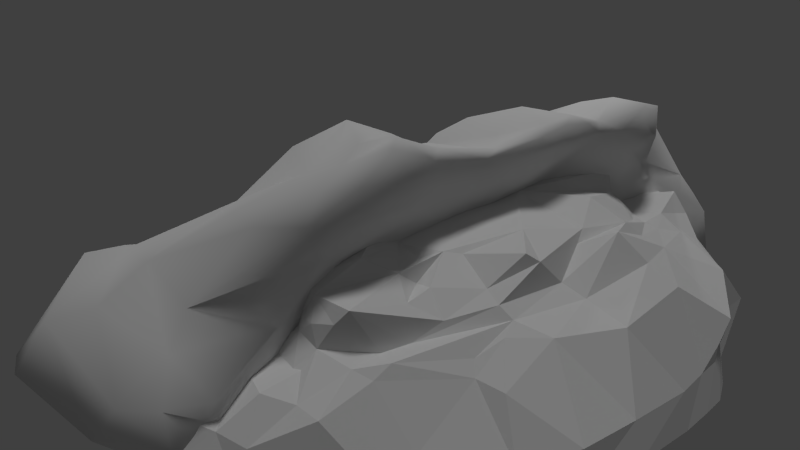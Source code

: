 # Source: quarry_smooth.blend  (saved by Blender 2.76.0; exported with 4.5.12 LTS)
import bpy
from mathutils import Matrix  # noqa: F401  (used for matrix-valued properties, if any)

bpy.ops.wm.read_factory_settings(use_empty=True)
scene = bpy.context.scene
scene.name = 'Scene'

# ---- collections
col_collection_1 = bpy.data.collections.new('Collection 1'); scene.collection.children.link(col_collection_1)

# ---- materials (node trees are filled in below, after node groups)
mat_material_001 = bpy.data.materials.new('Material.001')
mat_material_001.alpha_threshold = 0.0
mat_material_001.use_transparent_shadow = False
mat_material_001.roughness = 0.5

# ---- material node trees

# ---- world
world_world = bpy.data.worlds.new('World'); scene.world = world_world
world_world.color = (0.05088, 0.05088, 0.05088)
world_world.use_sun_shadow = False
world_world.sun_shadow_jitter_overblur = 0.0
world_world.cycles.sampling_method = 'MANUAL'
world_world.cycles.sample_map_resolution = 256

# ---- cameras
cam_camera = bpy.data.cameras.new('Camera')
cam_camera.clip_end = 100.0
cam_camera.lens = 35.0
cam_camera.sensor_width = 32.0
cam_camera.sensor_height = 18.0
cam_camera.ortho_scale = 7.314
cam_camera.dof.focus_distance = 0.0
cam_camera.dof.aperture_fstop = 128.0

# ---- lights
light_hemi = bpy.data.lights.new('Hemi', 'SUN')
light_hemi.transmission_factor = 0.0
light_hemi.angle = 0.1993
light_hemi.energy = 0.8
light_hemi.shadow_buffer_clip_start = 0.5
light_hemi.shadow_soft_size = 0.1
light_hemi.shadow_cascade_max_distance = 1000.0
light_hemi.cycles.use_multiple_importance_sampling = False
light_lamp = bpy.data.lights.new('Lamp', 'POINT')
light_lamp.transmission_factor = 0.0
light_lamp.cutoff_distance = 30.0
light_lamp.energy = 100.0
light_lamp.shadow_buffer_clip_start = 1.001
light_lamp.shadow_soft_size = 0.1
light_lamp.shadow_maximum_resolution = 0.006
light_lamp.use_absolute_resolution = True
light_lamp.cycles.use_multiple_importance_sampling = False

# ---- meshes
me_cube_001 = bpy.data.meshes.new('Cube.001')
me_cube_001.from_pydata([(2.531, -1.784, 1.779), (3.018, -2.526, 1.139), (-0.2272, -2.583, 1.906), (4.425, -1.057, -0.005729), (1.822, -4.558, -0.1162), (-4.893, -0.9571, -0.1479), (0.5687, -1.615, 1.932), (1.278, -2.477, 1.919), (0.6969, -2.845, 1.727), (-1.245, -3.195, 1.378), (3.841, -2.177, 1.172), (-3.008, -2.376, 1.589), (-3.853, -2.397, 0.5746), (1.64, -0.959, 1.876), (-1.301, -2.153, 1.746), (-1.783, -1.344, 1.936), (-1.828, -3.391, 0.919), (-1.777, -2.163, 1.431), (2.421, -2.149, 1.421), (-2.372, -1.75, 1.841), (-0.58, -0.941, 2.029), (2.922, -1.464, 1.612), (2.689, -2.214, 1.137), (-0.3621, -4.845, 0.1144), (-0.5182, -3.192, 1.759), (2.559, -2.826, 1.124), (3.897, -2.016, 1.045), (-2.212, -2.518, 1.457), (-3.056, -1.446, 1.639), (2.339, -2.02, 1.526), (-3.461, -3.501, -0.1432), (-2.017, -2.097, 1.64), (-1.895, -2.876, 1.246), (-3.142, -2.222, 1.359), (2.84, -1.794, 1.125), (-1.195, -2.914, 1.476), (-1.103, -2.328, 1.717), (1.869, -4.535, 0.1276), (2.108, -3.274, 1.128), (-1.174, -3.399, 1.223), (4.449, -2.195, 0.2435), (4.092, -1.853, 0.6434), (-3.96, -1.277, 0.6141), (-4.787, -0.9947, 0.07809), (-1.328, -4.829, 0.1607), (-1.59, -1.523, 1.709), (2.078, -2.678, 1.359), (-1.795, -2.472, 1.514), (2.724, -1.656, 1.228), (3.33, -1.617, 1.077), (-3.973, -3.001, -0.2912), (-3.093, -1.72, 1.555), (-3.275, -1.898, 1.275), (-4.495, -2.22, 0.1135), (3.711, -1.348, 1.319), (0.9208, -4.693, -0.1312), (-1.536, -1.957, 1.645), (0.4926, -2.949, 1.589), (-5.059, -1.54, -0.1321), (3.878, -2.434, 0.8485), (-3.546, -1.424, 0.7236), (-3.303, -2.042, 0.9761), (3.526, -3.004, 0.5791), (4.525, -2.476, -0.0992), (3.882, -3.047, 0.2162), (-2.756, -2.889, 0.9804), (0.1487, -4.183, 0.966), (2.264, -4.436, 0.3808), (1.875, -3.022, 1.304), (-1.953, -3.547, 0.7555), (-1.403, -3.487, 1.097), (4.02, -2.598, 0.414), (-4.885, -1.42, 0.256), (3.941, -1.832, 0.8812), (4.602, -1.836, 0.2829), (-2.328, -2.722, 1.0), (-0.9725, -3.918, 1.131), (2.929, -3.835, -0.1314), (1.296, -3.585, 1.277), (0.9901, -3.246, 1.74), (3.69, -3.778, -0.1277), (-0.6826, -3.085, 1.896), (-2.683, -2.568, 0.9256), (-2.985, -2.335, 0.9494), (-4.324, -2.619, -0.2805), (-3.111, -1.306, 0.9913), (-3.17, -1.484, 1.171), (-3.275, -1.041, 1.092), (-3.262, -1.687, 1.253), (-4.685, -1.995, -0.1091), (-4.67, -1.756, 0.1716), (4.589, -1.4, 0.2938), (1.399, -4.626, -0.1022), (-2.948, -3.601, 0.09999), (4.292, -2.81, -0.0005627), (-3.024, -2.866, 0.8217), (1.468, -4.01, 1.017), (1.505, -2.982, 1.622), (-4.12, -1.961, 0.6228), (-4.52, -2.442, -0.2012), (-3.788, -2.773, 0.5323), (-3.546, -2.032, 0.758), (3.854, -1.419, 1.027), (3.122, -3.704, 0.5597), (3.031, -2.923, 0.9614), (-2.039, -4.415, -0.04969), (2.311, -4.313, -0.1431), (-1.801, -3.933, 0.6776), (-0.09695, -3.224, 1.307), (0.05471, -3.542, 1.142), (4.016, -2.092, 0.599), (4.665, -1.748, -0.1269), (-3.361, -1.359, 0.8822), (2.423, -2.658, 1.211), (4.269, -1.468, 0.8937), (-3.593, -1.915, 0.7326), (-3.155, -2.591, 0.8995), (-3.329, -1.67, 1.07), (-3.138, -0.3004, -0.5631), (-4.045, -0.4867, -0.5177), (0.8956, -0.671, -0.585), (-0.2856, -0.6794, -0.4748), (1.444, -4.785, -0.7155), (1.879, -4.711, -0.7429), (-4.523, -0.607, -0.639), (-4.889, -0.951, -0.6723), (2.603, -0.6705, -0.4502), (-2.557, -0.5271, -0.4456), (4.01, -0.8732, -0.4995), (-1.355, -4.921, -0.4415), (-0.3611, -5.008, -0.4715), (-3.948, -2.934, -0.9023), (-3.522, -3.59, -0.8206), (-4.23, -2.527, -0.8379), (0.9456, -4.819, -0.7512), (4.482, -2.795, -0.5603), (4.53, -2.47, -0.6238), (-4.696, -2.014, -0.6794), (-4.455, -2.403, -0.7752), (-2.016, -4.447, -0.6672), (3.029, -3.98, -0.8728), (2.378, -4.441, -0.8202), (3.666, -3.608, -0.9032), (-5.079, -1.538, -0.6594), (4.669, -1.742, -0.6513), (4.43, -1.051, -0.5302)], [], [(97, 113, 46), (27, 11, 32), (51, 11, 31), (61, 12, 116), (96, 67, 38), (17, 27, 47), (106, 37, 4), (46, 18, 7), (29, 0, 6), (29, 6, 7), (1, 104, 62), (108, 79, 57), (32, 11, 75), (34, 10, 49), (68, 38, 25), (42, 43, 72), (67, 103, 38), (110, 71, 40), (15, 28, 19), (14, 31, 17), (108, 109, 79), (14, 47, 36), (90, 58, 89), (0, 29, 48), (14, 36, 2), (63, 111, 74), (49, 26, 102), (34, 49, 48), (83, 82, 11), (31, 11, 27), (90, 98, 42), (41, 74, 91), (34, 18, 22), (18, 46, 22), (48, 49, 21), (96, 66, 55), (35, 47, 32), (59, 110, 41), (100, 84, 50), (40, 71, 94), (96, 92, 37), (66, 23, 55), (95, 65, 116), (12, 101, 98), (101, 115, 98), (64, 62, 80), (86, 87, 85), (42, 98, 115), (46, 113, 22), (25, 113, 68), (104, 103, 62), (80, 103, 77), (1, 25, 104), (1, 113, 25), (79, 78, 38), (70, 107, 76), (88, 51, 86), (45, 14, 6), (59, 1, 62), (76, 44, 23), (109, 76, 66), (39, 75, 65), (53, 90, 89), (39, 16, 70), (117, 85, 112), (10, 1, 59), (9, 32, 75), (24, 108, 57), (51, 52, 33), (67, 106, 77), (117, 88, 86), (84, 53, 99), (68, 113, 97), (47, 27, 32), (57, 8, 24), (14, 56, 31), (71, 59, 62), (69, 16, 65), (80, 62, 103), (14, 17, 47), (34, 29, 18), (48, 29, 34), (17, 31, 27), (36, 47, 35), (14, 45, 56), (18, 29, 7), (78, 109, 66), (96, 78, 66), (4, 37, 92), (6, 0, 13), (100, 116, 12), (54, 49, 102), (104, 38, 103), (38, 68, 79), (97, 57, 79), (44, 76, 107), (24, 35, 9), (114, 73, 41), (26, 10, 59), (117, 112, 60), (75, 82, 65), (104, 25, 38), (67, 37, 106), (39, 9, 75), (53, 100, 12), (116, 65, 82), (95, 69, 65), (30, 93, 95), (9, 35, 32), (10, 26, 49), (26, 59, 41), (12, 61, 101), (8, 7, 6), (58, 72, 43), (39, 109, 108), (16, 39, 65), (5, 58, 43), (69, 95, 93), (78, 79, 109), (33, 61, 83), (90, 72, 58), (21, 0, 48), (74, 40, 63), (81, 2, 36), (36, 35, 81), (71, 62, 64), (30, 95, 100), (19, 28, 51), (24, 9, 108), (2, 81, 24), (81, 35, 24), (15, 19, 45), (83, 61, 116), (45, 19, 31), (33, 83, 11), (26, 41, 73), (72, 90, 42), (114, 41, 91), (34, 22, 1), (1, 10, 34), (54, 21, 49), (92, 96, 55), (59, 71, 110), (53, 84, 100), (63, 40, 94), (67, 96, 37), (52, 61, 33), (97, 46, 7), (8, 57, 97), (38, 78, 96), (1, 22, 113), (70, 16, 69), (69, 107, 70), (28, 86, 51), (52, 51, 88), (2, 6, 14), (66, 76, 23), (11, 82, 75), (105, 93, 30), (94, 64, 80), (64, 94, 71), (103, 67, 77), (114, 102, 73), (97, 79, 68), (52, 117, 61), (74, 41, 110), (107, 69, 105), (44, 107, 105), (91, 74, 111), (116, 100, 95), (60, 42, 115), (99, 53, 89), (76, 39, 70), (11, 51, 33), (85, 117, 86), (12, 98, 53), (90, 53, 98), (6, 2, 8), (8, 97, 7), (2, 24, 8), (108, 9, 39), (39, 76, 109), (105, 69, 93), (50, 30, 100), (31, 19, 51), (20, 15, 45), (82, 83, 116), (56, 45, 31), (102, 26, 73), (45, 6, 20), (101, 61, 115), (52, 88, 117), (117, 60, 115), (115, 61, 117), (40, 74, 110), (111, 63, 136, 144), (4, 92, 122, 123), (94, 80, 142, 135), (55, 23, 130, 134), (58, 5, 125, 143), (99, 89, 137, 138), (3, 111, 144, 145), (44, 105, 139, 129), (50, 84, 133, 131), (63, 94, 135, 136), (89, 58, 143, 137), (80, 77, 140, 142), (30, 50, 131, 132), (84, 99, 138, 133), (23, 44, 129, 130), (77, 106, 141, 140), (105, 30, 132, 139), (92, 55, 134, 122), (130, 139, 121), (140, 141, 120), (136, 135, 142), (141, 123, 122), (136, 128, 144), (145, 144, 128), (126, 128, 142), (121, 120, 134), (119, 118, 133), (120, 126, 140), (118, 127, 133), (125, 124, 137), (137, 143, 125), (133, 138, 137), (139, 132, 127), (131, 133, 127), (137, 124, 119), (127, 121, 139), (136, 142, 128), (141, 122, 120), (134, 130, 121), (129, 139, 130), (133, 137, 119), (126, 142, 140), (122, 134, 120), (132, 131, 127), (106, 4, 123, 141)])
_uv = me_cube_001.uv_layers.new(name='UVMap')
_uv.uv.foreach_set('vector', [0.6243, 0.2927, 0.7075, 0.3093, 0.6772, 0.3109, 0.3386, 0.2951, 0.2893, 0.3058, 0.364, 0.2607, 0.2655, 0.3434, 0.2893, 0.3058, 0.3504, 0.333, 0.2366, 0.292, 0.195, 0.2397, 0.2583, 0.2475, 0.6339, 0.2004, 0.7023, 0.1613, 0.6814, 0.2605, 0.3679, 0.3196, 0.3386, 0.2951, 0.3716, 0.2994, 0.726, 0.1296, 0.6816, 0.133, 0.6847, 0.1134, 0.6772, 0.3109, 0.7052, 0.3568, 0.6033, 0.3339, 0.697, 0.3699, 0.7057, 0.4034, 0.5436, 0.3958, 0.697, 0.3699, 0.5436, 0.3958, 0.6033, 0.3339, 0.7559, 0.3147, 0.7563, 0.282, 0.8006, 0.2642, 0.5096, 0.2505, 0.5887, 0.2709, 0.5506, 0.2847, 0.364, 0.2607, 0.2893, 0.3058, 0.3221, 0.2547, 0.7505, 0.3713, 0.8099, 0.3365, 0.7876, 0.3811, 0.6615, 0.283, 0.6814, 0.2605, 0.7185, 0.2941, 0.1459, 0.3179, 0.06349, 0.2974, 0.08823, 0.2712, 0.7023, 0.1613, 0.7643, 0.2153, 0.6814, 0.2605, 0.8498, 0.3274, 0.8457, 0.2869, 0.8874, 0.3078, 0.3587, 0.3974, 0.2635, 0.3667, 0.3213, 0.3584, 0.4051, 0.3349, 0.3504, 0.333, 0.3679, 0.3196, 0.5096, 0.2505, 0.5244, 0.2245, 0.5887, 0.2709, 0.4051, 0.3349, 0.3716, 0.2994, 0.4222, 0.3235, 0.109, 0.2511, 0.06967, 0.2485, 0.1051, 0.2222, 0.7057, 0.4034, 0.697, 0.3699, 0.7432, 0.3831, 0.4051, 0.3349, 0.4222, 0.3235, 0.4921, 0.319, 0.9016, 0.2762, 0.9343, 0.3252, 0.9022, 0.3329, 0.7876, 0.3811, 0.8207, 0.3448, 0.83, 0.3889, 0.7505, 0.3713, 0.7876, 0.3811, 0.7432, 0.3831, 0.2672, 0.2709, 0.2934, 0.2586, 0.2893, 0.3058, 0.3504, 0.333, 0.2893, 0.3058, 0.3386, 0.2951, 0.109, 0.2511, 0.1637, 0.2647, 0.1459, 0.3179, 0.8567, 0.3457, 0.9022, 0.3329, 0.9132, 0.3644, 0.7505, 0.3713, 0.7052, 0.3568, 0.7339, 0.3429, 0.7052, 0.3568, 0.6772, 0.3109, 0.7339, 0.3429, 0.7432, 0.3831, 0.7876, 0.3811, 0.7472, 0.4171, 0.6339, 0.2004, 0.5372, 0.1759, 0.6134, 0.09013, 0.4222, 0.2723, 0.3716, 0.2994, 0.364, 0.2607, 0.8211, 0.313, 0.8498, 0.3274, 0.8567, 0.3457, 0.2099, 0.2139, 0.1427, 0.1764, 0.1783, 0.1532, 0.8874, 0.3078, 0.8457, 0.2869, 0.8752, 0.2571, 0.6339, 0.2004, 0.6507, 0.1033, 0.6816, 0.133, 0.5372, 0.1759, 0.5061, 0.08868, 0.6134, 0.09013, 0.2726, 0.2265, 0.2954, 0.2341, 0.2583, 0.2475, 0.195, 0.2397, 0.2096, 0.2803, 0.1637, 0.2647, 0.2096, 0.2803, 0.2012, 0.2873, 0.1637, 0.2647, 0.8362, 0.249, 0.8006, 0.2642, 0.8241, 0.1906, 0.2283, 0.3474, 0.2193, 0.3849, 0.2102, 0.3592, 0.1459, 0.3179, 0.1637, 0.2647, 0.2012, 0.2873, 0.6772, 0.3109, 0.7075, 0.3093, 0.7339, 0.3429, 0.7185, 0.2941, 0.7075, 0.3093, 0.6615, 0.283, 0.7563, 0.282, 0.7643, 0.2153, 0.8006, 0.2642, 0.8241, 0.1906, 0.7643, 0.2153, 0.7772, 0.1615, 0.7559, 0.3147, 0.7185, 0.2941, 0.7563, 0.282, 0.7559, 0.3147, 0.7075, 0.3093, 0.7185, 0.2941, 0.5887, 0.2709, 0.6163, 0.2357, 0.6814, 0.2605, 0.4114, 0.2146, 0.3857, 0.1628, 0.4525, 0.1907, 0.2398, 0.3317, 0.2655, 0.3434, 0.2283, 0.3474, 0.3782, 0.3788, 0.4051, 0.3349, 0.5436, 0.3958, 0.8211, 0.313, 0.7559, 0.3147, 0.8006, 0.2642, 0.4525, 0.1907, 0.4313, 0.0909, 0.5061, 0.08868, 0.5244, 0.2245, 0.4525, 0.1907, 0.5372, 0.1759, 0.4293, 0.2294, 0.3221, 0.2547, 0.2954, 0.2341, 0.1344, 0.2215, 0.109, 0.2511, 0.1051, 0.2222, 0.4293, 0.2294, 0.3735, 0.2084, 0.4114, 0.2146, 0.2242, 0.3248, 0.2102, 0.3592, 0.1968, 0.3408, 0.8099, 0.3365, 0.7559, 0.3147, 0.8211, 0.313, 0.4231, 0.2494, 0.364, 0.2607, 0.3221, 0.2547, 0.4754, 0.2761, 0.5096, 0.2505, 0.5506, 0.2847, 0.2655, 0.3434, 0.2494, 0.3178, 0.2714, 0.3032, 0.7023, 0.1613, 0.726, 0.1296, 0.7772, 0.1615, 0.2242, 0.3248, 0.2398, 0.3317, 0.2283, 0.3474, 0.1427, 0.1764, 0.1344, 0.2215, 0.1281, 0.1926, 0.6615, 0.283, 0.7075, 0.3093, 0.6243, 0.2927, 0.3716, 0.2994, 0.3386, 0.2951, 0.364, 0.2607, 0.5506, 0.2847, 0.5636, 0.2986, 0.4754, 0.2761, 0.4051, 0.3349, 0.3843, 0.3474, 0.3504, 0.333, 0.8457, 0.2869, 0.8211, 0.313, 0.8006, 0.2642, 0.3647, 0.1891, 0.3735, 0.2084, 0.2954, 0.2341, 0.8241, 0.1906, 0.8006, 0.2642, 0.7643, 0.2153, 0.4051, 0.3349, 0.3679, 0.3196, 0.3716, 0.2994, 0.7505, 0.3713, 0.697, 0.3699, 0.7052, 0.3568, 0.7432, 0.3831, 0.697, 0.3699, 0.7505, 0.3713, 0.3679, 0.3196, 0.3504, 0.333, 0.3386, 0.2951, 0.4222, 0.3235, 0.3716, 0.2994, 0.4222, 0.2723, 0.4051, 0.3349, 0.3782, 0.3788, 0.3843, 0.3474, 0.7052, 0.3568, 0.697, 0.3699, 0.6033, 0.3339, 0.6163, 0.2357, 0.5244, 0.2245, 0.5372, 0.1759, 0.6339, 0.2004, 0.6163, 0.2357, 0.5372, 0.1759, 0.6847, 0.1134, 0.6816, 0.133, 0.6507, 0.1033, 0.5436, 0.3958, 0.7057, 0.4034, 0.6238, 0.4609, 0.2099, 0.2139, 0.2583, 0.2475, 0.195, 0.2397, 0.8151, 0.4107, 0.7876, 0.3811, 0.83, 0.3889, 0.7563, 0.282, 0.6814, 0.2605, 0.7643, 0.2153, 0.6814, 0.2605, 0.6615, 0.283, 0.5887, 0.2709, 0.6243, 0.2927, 0.5506, 0.2847, 0.5887, 0.2709, 0.4313, 0.0909, 0.4525, 0.1907, 0.3857, 0.1628, 0.4754, 0.2761, 0.4222, 0.2723, 0.4231, 0.2494, 0.8626, 0.383, 0.8364, 0.3546, 0.8567, 0.3457, 0.8207, 0.3448, 0.8099, 0.3365, 0.8211, 0.313, 0.2242, 0.3248, 0.1968, 0.3408, 0.183, 0.3251, 0.3221, 0.2547, 0.2934, 0.2586, 0.2954, 0.2341, 0.7563, 0.282, 0.7185, 0.2941, 0.6814, 0.2605, 0.7023, 0.1613, 0.6816, 0.133, 0.726, 0.1296, 0.4293, 0.2294, 0.4231, 0.2494, 0.3221, 0.2547, 0.1344, 0.2215, 0.2099, 0.2139, 0.195, 0.2397, 0.2583, 0.2475, 0.2954, 0.2341, 0.2934, 0.2586, 0.2726, 0.2265, 0.3647, 0.1891, 0.2954, 0.2341, 0.2353, 0.1363, 0.2805, 0.1458, 0.2726, 0.2265, 0.4231, 0.2494, 0.4222, 0.2723, 0.364, 0.2607, 0.8099, 0.3365, 0.8207, 0.3448, 0.7876, 0.3811, 0.8207, 0.3448, 0.8211, 0.313, 0.8567, 0.3457, 0.195, 0.2397, 0.2366, 0.292, 0.2096, 0.2803, 0.5636, 0.2986, 0.6033, 0.3339, 0.5436, 0.3958, 0.06967, 0.2485, 0.08823, 0.2712, 0.06349, 0.2974, 0.4293, 0.2294, 0.5244, 0.2245, 0.5096, 0.2505, 0.3735, 0.2084, 0.4293, 0.2294, 0.2954, 0.2341, 0.04475, 0.2873, 0.06967, 0.2485, 0.06349, 0.2974, 0.3647, 0.1891, 0.2726, 0.2265, 0.2805, 0.1458, 0.6163, 0.2357, 0.5887, 0.2709, 0.5244, 0.2245, 0.2714, 0.3032, 0.2366, 0.292, 0.2672, 0.2709, 0.109, 0.2511, 0.08823, 0.2712, 0.06967, 0.2485, 0.7472, 0.4171, 0.7057, 0.4034, 0.7432, 0.3831, 0.9022, 0.3329, 0.8874, 0.3078, 0.9016, 0.2762, 0.4648, 0.2867, 0.4921, 0.319, 0.4222, 0.3235, 0.4222, 0.3235, 0.4222, 0.2723, 0.4648, 0.2867, 0.8457, 0.2869, 0.8006, 0.2642, 0.8362, 0.249, 0.2353, 0.1363, 0.2726, 0.2265, 0.2099, 0.2139, 0.3213, 0.3584, 0.2635, 0.3667, 0.2655, 0.3434, 0.4754, 0.2761, 0.4231, 0.2494, 0.5096, 0.2505, 0.4921, 0.319, 0.4648, 0.2867, 0.4754, 0.2761, 0.4648, 0.2867, 0.4222, 0.2723, 0.4754, 0.2761, 0.3587, 0.3974, 0.3213, 0.3584, 0.3782, 0.3788, 0.2672, 0.2709, 0.2366, 0.292, 0.2583, 0.2475, 0.3782, 0.3788, 0.3213, 0.3584, 0.3504, 0.333, 0.2714, 0.3032, 0.2672, 0.2709, 0.2893, 0.3058, 0.8207, 0.3448, 0.8567, 0.3457, 0.8364, 0.3546, 0.08823, 0.2712, 0.109, 0.2511, 0.1459, 0.3179, 0.8626, 0.383, 0.8567, 0.3457, 0.9132, 0.3644, 0.7505, 0.3713, 0.7339, 0.3429, 0.7559, 0.3147, 0.7559, 0.3147, 0.8099, 0.3365, 0.7505, 0.3713, 0.8151, 0.4107, 0.7472, 0.4171, 0.7876, 0.3811, 0.6507, 0.1033, 0.6339, 0.2004, 0.6134, 0.09013, 0.8211, 0.313, 0.8457, 0.2869, 0.8498, 0.3274, 0.1344, 0.2215, 0.1427, 0.1764, 0.2099, 0.2139, 0.9016, 0.2762, 0.8874, 0.3078, 0.8752, 0.2571, 0.7023, 0.1613, 0.6339, 0.2004, 0.6816, 0.133, 0.2494, 0.3178, 0.2366, 0.292, 0.2714, 0.3032, 0.6243, 0.2927, 0.6772, 0.3109, 0.6033, 0.3339, 0.5636, 0.2986, 0.5506, 0.2847, 0.6243, 0.2927, 0.6814, 0.2605, 0.6163, 0.2357, 0.6339, 0.2004, 0.7559, 0.3147, 0.7339, 0.3429, 0.7075, 0.3093, 0.4114, 0.2146, 0.3735, 0.2084, 0.3647, 0.1891, 0.3647, 0.1891, 0.3857, 0.1628, 0.4114, 0.2146, 0.2635, 0.3667, 0.2283, 0.3474, 0.2655, 0.3434, 0.2494, 0.3178, 0.2655, 0.3434, 0.2398, 0.3317, 0.4921, 0.319, 0.5436, 0.3958, 0.4051, 0.3349, 0.5372, 0.1759, 0.4525, 0.1907, 0.5061, 0.08868, 0.2893, 0.3058, 0.2934, 0.2586, 0.3221, 0.2547, 0.3649, 0.09374, 0.2805, 0.1458, 0.2353, 0.1363, 0.8752, 0.2571, 0.8362, 0.249, 0.8241, 0.1906, 0.8362, 0.249, 0.8752, 0.2571, 0.8457, 0.2869, 0.7643, 0.2153, 0.7023, 0.1613, 0.7772, 0.1615, 0.8626, 0.383, 0.83, 0.3889, 0.8364, 0.3546, 0.6243, 0.2927, 0.5887, 0.2709, 0.6615, 0.283, 0.2494, 0.3178, 0.2242, 0.3248, 0.2366, 0.292, 0.9022, 0.3329, 0.8567, 0.3457, 0.8498, 0.3274, 0.3857, 0.1628, 0.3647, 0.1891, 0.3649, 0.09374, 0.4313, 0.0909, 0.3857, 0.1628, 0.3649, 0.09374, 0.9132, 0.3644, 0.9022, 0.3329, 0.9343, 0.3252, 0.2583, 0.2475, 0.2099, 0.2139, 0.2726, 0.2265, 0.183, 0.3251, 0.1459, 0.3179, 0.2012, 0.2873, 0.1281, 0.1926, 0.1344, 0.2215, 0.1051, 0.2222, 0.4525, 0.1907, 0.4293, 0.2294, 0.4114, 0.2146, 0.2893, 0.3058, 0.2655, 0.3434, 0.2714, 0.3032, 0.2102, 0.3592, 0.2242, 0.3248, 0.2283, 0.3474, 0.195, 0.2397, 0.1637, 0.2647, 0.1344, 0.2215, 0.109, 0.2511, 0.1344, 0.2215, 0.1637, 0.2647, 0.5436, 0.3958, 0.4921, 0.319, 0.5636, 0.2986, 0.5636, 0.2986, 0.6243, 0.2927, 0.6033, 0.3339, 0.4921, 0.319, 0.4754, 0.2761, 0.5636, 0.2986, 0.5096, 0.2505, 0.4231, 0.2494, 0.4293, 0.2294, 0.4293, 0.2294, 0.4525, 0.1907, 0.5244, 0.2245, 0.3649, 0.09374, 0.3647, 0.1891, 0.2805, 0.1458, 0.1783, 0.1532, 0.2353, 0.1363, 0.2099, 0.2139, 0.3504, 0.333, 0.3213, 0.3584, 0.2655, 0.3434, 0.4479, 0.4381, 0.3587, 0.3974, 0.3782, 0.3788, 0.2934, 0.2586, 0.2672, 0.2709, 0.2583, 0.2475, 0.3843, 0.3474, 0.3782, 0.3788, 0.3504, 0.333, 0.83, 0.3889, 0.8207, 0.3448, 0.8364, 0.3546, 0.3782, 0.3788, 0.5436, 0.3958, 0.4479, 0.4381, 0.2096, 0.2803, 0.2366, 0.292, 0.2012, 0.2873, 0.2494, 0.3178, 0.2398, 0.3317, 0.2242, 0.3248, 0.2242, 0.3248, 0.183, 0.3251, 0.2012, 0.2873, 0.2012, 0.2873, 0.2366, 0.292, 0.2242, 0.3248, 0.8874, 0.3078, 0.9022, 0.3329, 0.8498, 0.3274, 0.9343, 0.3252, 0.9016, 0.2762, 0.937, 0.2524, 0.9712, 0.3029, 0.6847, 0.1134, 0.6507, 0.1033, 0.6684, 0.05226, 0.7055, 0.06237, 0.8752, 0.2571, 0.8241, 0.1906, 0.8665, 0.1471, 0.9166, 0.2327, 0.6134, 0.09013, 0.5061, 0.08868, 0.5105, 0.03856, 0.6271, 0.03856, 0.06967, 0.2485, 0.04475, 0.2873, 0.009011, 0.2639, 0.03803, 0.2229, 0.1281, 0.1926, 0.1051, 0.2222, 0.07467, 0.1849, 0.102, 0.1538, 0.9574, 0.3817, 0.9343, 0.3252, 0.9712, 0.3029, 0.9943, 0.3593, 0.4313, 0.0909, 0.3649, 0.09374, 0.3512, 0.04363, 0.4246, 0.04134, 0.1783, 0.1532, 0.1427, 0.1764, 0.1161, 0.1364, 0.1498, 0.1104, 0.9016, 0.2762, 0.8752, 0.2571, 0.9166, 0.2327, 0.937, 0.2524, 0.1051, 0.2222, 0.06967, 0.2485, 0.03803, 0.2229, 0.07467, 0.1849, 0.8241, 0.1906, 0.7772, 0.1615, 0.8136, 0.1123, 0.8665, 0.1471, 0.2353, 0.1363, 0.1783, 0.1532, 0.1498, 0.1104, 0.2116, 0.08475, 0.1427, 0.1764, 0.1281, 0.1926, 0.102, 0.1538, 0.1161, 0.1364, 0.5061, 0.08868, 0.4313, 0.0909, 0.4246, 0.04134, 0.5105, 0.03856, 0.7772, 0.1615, 0.726, 0.1296, 0.753, 0.07825, 0.8136, 0.1123, 0.3649, 0.09374, 0.2353, 0.1363, 0.2116, 0.08475, 0.3512, 0.04363, 0.6507, 0.1033, 0.6134, 0.09013, 0.6271, 0.03856, 0.6684, 0.05226, -0.2599, 0.3081, -0.2467, 0.2455, -0.1272, 0.3007, -0.2175, 0.4291, -0.2358, 0.4073, -0.1245, 0.346, -0.175, 0.4898, -0.1855, 0.4882, -0.2045, 0.4487, -0.2358, 0.4073, -0.2458, 0.3905, -0.2493, 0.3747, -0.175, 0.4898, -0.1246, 0.466, -0.1513, 0.4934, -0.1294, 0.4825, -0.1513, 0.4934, -0.1246, 0.466, -0.1209, 0.4115, -0.1246, 0.466, -0.2045, 0.4487, -0.1272, 0.3007, -0.1245, 0.346, -0.252, 0.3564, -0.1288, 0.1559, -0.1209, 0.1903, -0.1937, 0.1559, -0.1245, 0.346, -0.1209, 0.4115, -0.2175, 0.4291, -0.1209, 0.1903, -0.127, 0.2132, -0.1937, 0.1559, -0.1456, 0.1247, -0.1337, 0.1379, -0.1771, 0.1381, -0.1771, 0.1381, -0.1647, 0.12, -0.1456, 0.1247, -0.1937, 0.1559, -0.1896, 0.1472, -0.1771, 0.1381, -0.2467, 0.2455, -0.22, 0.1902, -0.127, 0.2132, -0.2043, 0.1703, -0.1937, 0.1559, -0.127, 0.2132, -0.1771, 0.1381, -0.1337, 0.1379, -0.1288, 0.1559, -0.127, 0.2132, -0.1272, 0.3007, -0.2467, 0.2455, -0.175, 0.4898, -0.2045, 0.4487, -0.1246, 0.466, -0.2358, 0.4073, -0.2493, 0.3747, -0.1245, 0.346, -0.252, 0.3564, -0.2599, 0.3081, -0.1272, 0.3007, -0.26, 0.272, -0.2467, 0.2455, -0.2599, 0.3081, -0.1937, 0.1559, -0.1771, 0.1381, -0.1288, 0.1559, -0.1209, 0.4115, -0.2045, 0.4487, -0.2175, 0.4291, -0.2493, 0.3747, -0.252, 0.3564, -0.1245, 0.346, -0.22, 0.1902, -0.2043, 0.1703, -0.127, 0.2132, 0.726, 0.1296, 0.6847, 0.1134, 0.7055, 0.06237, 0.753, 0.07825])
me_cube_001.materials.append(mat_material_001)
me_cube_001.use_remesh_preserve_volume = False
me_cube_001.use_remesh_preserve_attributes = False
me_cube_001.use_mirror_vertex_groups = False
me_cube_001.update()
me_cube = bpy.data.meshes.new('Cube')
me_cube.from_pydata([(-4.3, 2.061, -0.4468), (5.411, 0.9896, -0.3386), (5.033, -1.954, -0.4375), (-4.028, -1.458, -0.2557), (4.902, 0.5708, 1.005), (1.04, 2.65, -0.5874), (-5.318, -0.0603, -0.8878), (5.496, -0.6228, -0.2956), (0.6697, -1.008, -0.4816), (0.7641, 1.015, 1.483), (-4.608, -0.08483, 1.861), (0.4384, -1.333, 1.438), (0.7726, -0.7733, -0.9853), (2.59, 2.081, -0.1889), (-4.728, 2.037, 0.1065), (5.305, -0.9588, -0.4195), (-4.588, -1.706, 0.5837), (2.787, 0.6833, 0.9993), (-4.466, -0.8879, 1.479), (5.064, -1.059, 1.128), (-1.346, -1.192, 0.963), (-4.715, 0.7929, -0.7544), (5.646, 0.1256, -0.3106), (2.691, -2.089, 2.147), (0.7723, -0.3069, 2.676), (-1.272, 0.04679, -1.107), (2.831, 0.3458, -0.9046), (-0.982, 0.359, -1.074), (-1.293, -1.112, -0.8235), (-1.129, -1.702, 2.501), (5.276, -0.3975, 0.3923), (-6.047, 1.875, -0.0362), (-5.165, -1.392, 0.4944), (2.734, 1.385, 0.1837), (3.828, 1.773, -0.3118), (5.23, -1.475, -0.3942), (5.145, 0.9083, 0.6769), (4.836, -1.614, 1.019), (-3.588, -1.575, 1.163), (-2.327, -1.445, 1.626), (0.09931, 2.737, -0.3154), (-5.017, 0.4589, -1.013), (-0.1244, 0.699, 1.709), (-4.672, 0.4349, 1.853), (5.068, -0.3397, 0.991), (-5.301, 0.06783, 1.352), (5.599, -0.486, -0.02157), (-0.1037, -1.59, 2.75), (0.9326, -2.22, 3.056), (-2.368, 0.05292, -0.5287), (1.836, -0.4528, -0.9134), (1.819, 2.136, -0.62), (-5.031, -1.538, -0.5266), (-4.507, 2.094, -0.2522), (5.268, 1.005, 0.1973), (-4.554, -1.662, 0.1735), (-2.712, 2.503, -0.2019), (-4.425, 1.317, -0.5343), (5.639, 0.5712, -0.3926), (3.741, -1.694, 1.282), (-5.788, -0.2833, -0.361), (5.255, -0.8964, 0.7627), (0.7298, 2.148, 0.4788), (0.8255, 1.044, -0.9812), (2.736, 1.171, -0.8764), (1.901, 0.4289, -1.044), (-2.237, 0.4296, -0.9167), (-1.359, -1.141, -0.292), (-1.306, -0.7697, -0.9791), (-2.27, -0.8852, -0.566), (-1.222, -1.911, 2.953), (-1.277, -1.672, 2.155), (-0.167, -0.2102, 2.139), (-2.258, 0.4848, 2.394), (-0.9295, 0.2468, 2.136), (-0.8143, -1.236, 2.919), (2.975, 0.0192, 1.971), (-0.2111, 1.572, 0.5), (-2.454, 2.067, 0.7982), (5.27, 0.5365, 0.477), (2.637, -1.783, 1.435), (-6.222, 1.362, -0.01762), (-5.329, 1.842, 0.1839), (-5.023, 1.123, 1.624), (-5.704, 1.726, -0.4662), (-5.533, -0.7413, 0.3228), (-4.865, -1.049, 1.024), (5.285, -0.9837, 0.09992), (3.731, 1.625, 0.4669), (1.881, 1.984, 0.1746), (2.767, 1.003, 0.5587), (3.905, -1.623, 2.126), (1.877, -2.016, 2.83), (2.719, -1.105, -0.3582), (1.745, -0.8277, -0.6555), (3.471, -0.9081, -0.7268), (1.86, -2.07, 2.657), (1.851, 2.199, -0.2498), (3.776, 1.897, 0.1332), (5.226, -1.784, 0.2328), (-5.176, -1.482, 0.02385), (-5.15, 1.806, -0.2712), (-4.445, 1.149, 1.546), (-5.786, 0.8784, 0.933), (5.649, 0.3168, -0.06397), (0.06225, 2.62, -0.0281), (1.801, -0.3289, 2.244), (1.868, 1.097, 1.203), (-3.0, -1.823, 3.001), (-0.3076, -0.8953, -0.895), (-2.454, -0.6295, -0.7465), (-2.239, -1.056, -0.1602), (-2.205, 0.7871, -1.146), (3.823, 0.8383, -1.028), (3.801, 0.09023, -0.9714), (-0.4572, -1.216, -0.6553), (-5.773, 1.129, -0.5162), (5.13, -1.726, 0.6205), (3.758, 1.12, 0.7841), (3.755, -1.593, 1.537), (3.793, -1.443, -0.6086), (-3.34, -1.303, 0.03315), (4.882, -2.325, -0.2683), (4.827, -2.193, 0.5012), (1.083, -1.138, 0.05282), (3.837, -2.314, -0.5884), (2.683, -1.537, 0.1009), (-1.925, -1.136, 0.2699), (-0.7669, -1.115, 0.3669), (3.573, -1.854, 0.9223), (1.672, -1.668, 2.132), (0.9193, -2.18, 2.659), (-1.116, -1.797, 3.081), (2.713, -2.224, 2.695), (-3.752, -0.9777, 2.642), (3.154, -2.151, 2.335), (2.73, -2.329, 2.549), (3.139, -2.128, 2.83), (-2.993, -1.869, 2.143), (-3.584, -0.7653, 2.668), (-2.448, -2.086, 2.508), (-3.229, -1.88, 2.593), (-3.685, -1.373, 2.563), (0.4796, -2.203, 2.975), (-0.3886, -2.003, 2.794), (2.755, -2.169, 2.941), (1.439, -2.188, 2.945), (-1.805, -1.699, 3.424), (2.243, -1.711, 2.862), (2.258, -2.206, 2.654), (3.359, -1.883, 2.729), (-0.3081, -1.418, 1.53), (-0.1823, -1.961, 2.894), (-0.5204, -1.622, 2.005), (3.445, -0.9091, 2.191), (1.19, -2.066, 3.098), (-2.599, -2.137, 3.035), (-1.839, -2.156, 2.96), (-3.98, 1.13, 1.345), (-1.214, 2.685, -0.3584), (-4.135, 0.7998, 1.61), (-2.644, -1.797, 3.232), (-1.119, 1.31, 1.047), (1.444, 1.832, 0.9893), (-1.344, 2.629, 0.06217), (-2.786, 2.561, 0.2506), (0.978, 2.502, 0.04584), (-3.124, -1.067, 2.893), (3.821, 0.7509, 1.19), (3.914, -0.2309, 1.739), (-1.475, 1.857, 0.807), (4.345, 0.9418, 0.7468), (-1.273, -1.552, 3.099), (0.5438, 2.18, 0.3291), (2.258, 1.142, 0.5048), (1.468, 2.218, 0.1257), (-2.148, -1.222, 3.554), (-3.499, 1.953, 0.157), (3.186, 1.026, 0.7741), (3.349, 0.8158, 1.213), (4.344, 0.4057, 1.183), (0.3292, 0.7649, 1.622), (-1.528, -0.1986, 2.588), (2.889, 0.2638, 1.564), (2.834, -0.1763, 2.297), (2.711, -0.9395, 2.683), (-2.369, 1.675, 1.246), (-2.115, -2.148, 3.43), (1.283, -0.2708, 2.513), (1.353, 1.107, 1.591), (3.406, -0.1651, 2.071), (0.7909, 0.461, 2.19), (1.275, 0.248, 2.057), (0.3763, -0.01973, 2.252), (0.2677, 0.9304, 1.159), (2.273, -0.2779, 2.157), (2.3, 0.6886, 1.18), (-2.252, -1.562, 3.479), (-3.447, -0.3787, 2.434), (-1.223, -1.077, 2.899), (-2.449, -0.3368, 2.999), (-0.2135, 0.4215, 1.93), (0.3328, -1.456, 2.821), (3.462, 0.3101, 1.679), (3.071, -0.8708, 2.524), (-0.2411, 0.9699, 0.968), (1.693, -1.717, 2.849), (-1.927, -1.967, 3.489), (0.8854, -1.365, 3.11), (2.734, -1.564, 2.915), (-2.927, -1.377, 3.058), (-2.347, -1.736, 3.426), (-4.161, 1.372, 1.194), (3.82, -0.5532, 1.806), (-1.629, -1.132, 3.245), (-3.204, 0.5487, 1.791), (-3.203, 1.441, 1.173), (1.758, 0.1592, 1.694), (2.322, 0.229, 1.485), (-1.961, -0.1646, 2.951), (0.7003, -2.068, 3.085), (2.261, 1.643, 0.2149)], [], [(20, 151, 71), (118, 168, 171), (66, 57, 112), (52, 6, 110), (110, 68, 69), (173, 105, 77), (104, 79, 30), (44, 19, 61), (36, 171, 4), (107, 163, 189), (166, 62, 175), (86, 18, 10), (46, 87, 15), (87, 99, 35), (130, 96, 131), (59, 129, 123), (77, 105, 164), (24, 191, 193), (51, 5, 97), (2, 99, 122), (18, 86, 38), (7, 114, 22), (201, 193, 181), (79, 61, 30), (27, 66, 112), (196, 174, 107), (96, 130, 149), (36, 88, 171), (1, 54, 104), (18, 141, 142), (109, 28, 68), (51, 13, 64), (108, 156, 187), (29, 71, 153), (203, 183, 76), (79, 4, 44), (41, 21, 49), (32, 100, 55), (86, 32, 16), (81, 103, 31), (191, 181, 193), (169, 213, 44), (126, 125, 129), (123, 129, 125), (122, 123, 125), (79, 44, 61), (54, 98, 88), (36, 4, 79), (79, 54, 36), (130, 80, 23), (30, 61, 117), (127, 121, 111), (65, 64, 26), (52, 3, 55), (41, 116, 21), (33, 90, 178), (152, 144, 143), (37, 119, 59), (20, 39, 127), (142, 10, 18), (104, 30, 46), (27, 65, 12), (92, 146, 96), (77, 205, 173), (7, 46, 15), (15, 87, 35), (182, 219, 214), (37, 59, 123), (54, 34, 98), (81, 60, 103), (23, 149, 130), (80, 129, 59), (107, 192, 217), (58, 104, 22), (104, 54, 79), (7, 22, 46), (11, 151, 128), (24, 192, 191), (133, 135, 137), (105, 159, 164), (146, 92, 155), (160, 139, 198), (114, 26, 113), (113, 22, 114), (27, 112, 63), (186, 170, 78), (87, 30, 117), (16, 32, 55), (38, 86, 16), (186, 73, 74), (90, 17, 178), (130, 126, 80), (6, 49, 110), (67, 115, 128), (127, 111, 67), (71, 140, 39), (108, 141, 156), (100, 52, 55), (181, 191, 9), (176, 147, 214), (74, 162, 186), (94, 12, 50), (115, 8, 128), (130, 11, 124), (29, 70, 157), (157, 71, 29), (181, 194, 42), (133, 136, 135), (5, 51, 63), (94, 8, 12), (159, 56, 164), (94, 124, 8), (83, 212, 82), (73, 200, 219), (165, 78, 170), (96, 146, 131), (140, 156, 141), (160, 102, 43), (64, 13, 34), (93, 120, 126), (150, 154, 204), (221, 33, 89), (149, 133, 145), (157, 70, 187), (141, 18, 138), (18, 38, 138), (14, 177, 53), (145, 133, 137), (119, 23, 59), (24, 208, 188), (178, 88, 33), (23, 80, 59), (63, 65, 27), (26, 114, 95), (207, 187, 70), (60, 81, 116), (107, 174, 221), (139, 210, 167), (196, 183, 17), (7, 15, 114), (149, 136, 133), (140, 138, 39), (143, 131, 48), (9, 194, 181), (145, 137, 209), (58, 1, 104), (202, 193, 72), (40, 63, 159), (113, 64, 34), (35, 99, 2), (151, 131, 144), (98, 13, 89), (109, 27, 12), (89, 97, 175), (144, 29, 153), (23, 136, 149), (170, 205, 77), (139, 167, 198), (198, 200, 73), (189, 9, 191), (76, 195, 184), (172, 214, 147), (48, 131, 146), (170, 186, 162), (71, 151, 153), (135, 136, 23), (73, 182, 74), (105, 40, 159), (38, 16, 55), (60, 6, 52), (4, 180, 169), (73, 186, 215), (158, 160, 215), (72, 75, 47), (75, 172, 132), (148, 106, 206), (61, 19, 117), (95, 114, 15), (82, 14, 101), (139, 134, 210), (155, 206, 208), (146, 155, 48), (65, 63, 51), (132, 152, 47), (190, 213, 169), (68, 25, 109), (131, 143, 144), (218, 196, 107), (154, 19, 213), (6, 60, 116), (78, 216, 186), (129, 80, 126), (118, 179, 168), (47, 75, 132), (70, 29, 144), (42, 205, 162), (10, 139, 43), (163, 107, 221), (201, 72, 193), (47, 152, 220), (152, 132, 144), (5, 166, 97), (140, 157, 156), (9, 189, 163), (28, 69, 68), (72, 47, 202), (193, 202, 24), (3, 111, 121), (182, 73, 219), (209, 150, 204), (20, 127, 128), (152, 143, 220), (205, 194, 173), (134, 108, 161), (36, 54, 88), (124, 11, 128), (92, 149, 145), (122, 99, 123), (109, 12, 8), (95, 50, 26), (113, 34, 1), (139, 160, 43), (120, 95, 35), (185, 184, 195), (164, 165, 170), (183, 196, 218), (184, 185, 204), (217, 218, 107), (195, 76, 218), (13, 97, 89), (134, 139, 10), (14, 82, 212), (56, 159, 112), (215, 216, 158), (215, 186, 216), (8, 124, 128), (102, 83, 43), (77, 164, 170), (198, 210, 200), (202, 220, 208), (212, 102, 158), (31, 82, 84), (116, 41, 6), (213, 204, 154), (134, 142, 108), (63, 112, 159), (69, 28, 67), (13, 51, 97), (212, 177, 14), (212, 216, 177), (216, 78, 177), (71, 39, 20), (206, 92, 148), (194, 205, 42), (147, 211, 207), (147, 197, 211), (172, 207, 132), (172, 147, 207), (204, 185, 209), (134, 10, 142), (124, 126, 130), (174, 33, 221), (25, 27, 109), (207, 161, 187), (45, 86, 10), (199, 182, 214), (157, 187, 156), (125, 120, 2), (197, 210, 211), (161, 108, 187), (96, 149, 92), (127, 67, 128), (92, 209, 148), (3, 121, 38), (15, 35, 95), (101, 53, 57), (147, 176, 197), (176, 210, 197), (5, 40, 166), (47, 220, 202), (192, 107, 189), (141, 108, 142), (62, 173, 9), (40, 105, 166), (131, 151, 11), (33, 88, 98), (132, 207, 70), (192, 189, 191), (111, 3, 69), (219, 176, 214), (219, 200, 176), (200, 210, 176), (169, 180, 203), (119, 135, 23), (81, 84, 116), (143, 48, 220), (88, 118, 171), (155, 92, 206), (53, 165, 0), (52, 110, 69), (185, 195, 106), (106, 188, 208), (39, 138, 38), (124, 93, 126), (138, 140, 141), (74, 201, 162), (220, 48, 155), (111, 69, 67), (67, 28, 115), (178, 179, 118), (178, 17, 179), (39, 121, 127), (163, 62, 9), (203, 179, 183), (179, 17, 183), (190, 169, 203), (101, 14, 53), (64, 113, 26), (49, 66, 25), (34, 13, 98), (19, 44, 213), (201, 181, 42), (75, 72, 74), (22, 113, 58), (21, 101, 57), (99, 117, 123), (106, 195, 217), (82, 101, 84), (165, 177, 78), (165, 53, 177), (56, 0, 165), (217, 188, 106), (217, 192, 188), (192, 24, 188), (0, 112, 57), (125, 2, 122), (32, 85, 100), (8, 115, 109), (40, 5, 63), (11, 130, 131), (110, 25, 68), (41, 49, 6), (1, 34, 54), (94, 95, 93), (50, 65, 26), (45, 103, 85), (190, 184, 204), (55, 3, 38), (43, 45, 10), (58, 113, 1), (84, 101, 21), (89, 33, 98), (117, 37, 123), (45, 43, 103), (50, 12, 65), (208, 220, 155), (62, 166, 173), (166, 105, 173), (216, 212, 158), (31, 83, 82), (93, 124, 94), (158, 102, 160), (39, 38, 121), (75, 182, 199), (90, 196, 17), (99, 87, 117), (21, 66, 49), (45, 85, 86), (112, 0, 56), (137, 150, 209), (203, 76, 190), (185, 148, 209), (190, 204, 213), (151, 144, 153), (165, 164, 56), (120, 93, 95), (151, 20, 128), (179, 203, 168), (178, 118, 88), (97, 166, 175), (157, 140, 71), (215, 198, 73), (202, 208, 24), (161, 211, 210), (85, 60, 100), (173, 194, 9), (89, 163, 221), (84, 21, 116), (49, 25, 110), (66, 27, 25), (104, 46, 22), (170, 162, 205), (120, 35, 2), (66, 21, 57), (185, 106, 148), (32, 86, 85), (31, 84, 81), (195, 218, 217), (92, 145, 209), (51, 64, 65), (198, 215, 160), (214, 172, 199), (172, 75, 199), (100, 60, 52), (0, 57, 53), (126, 120, 125), (103, 43, 83), (102, 212, 83), (211, 161, 207), (3, 52, 69), (167, 210, 198), (44, 4, 169), (175, 163, 89), (175, 62, 163), (206, 106, 208), (174, 90, 33), (174, 196, 90), (134, 161, 210), (183, 218, 76), (83, 31, 103), (94, 50, 95), (184, 190, 76), (85, 103, 60), (132, 70, 144), (75, 74, 182), (201, 74, 72), (30, 87, 46), (115, 28, 109), (162, 201, 42), (171, 180, 4), (171, 168, 180), (168, 203, 180), (154, 150, 91), (154, 91, 19), (19, 37, 117), (91, 150, 137), (91, 119, 37), (19, 91, 37), (137, 135, 91), (135, 119, 91)])
me_cube.polygons.foreach_set('use_smooth', [True] * 440)
_uv = me_cube.uv_layers.new(name='UVMap')
_uv.uv.foreach_set('vector', [0.4082, -0.2598, 0.4924, -0.2115, 0.4139, -0.1559, 0.2328, 0.6674, 0.2268, 0.7045, 0.1915, 0.6725, 0.3278, -0.7833, 0.13, -0.8245, 0.3278, -0.8184, 0.1163, -0.5662, 0.08366, -0.6866, 0.3297, -0.6782, 0.3297, -0.6782, 0.4296, -0.6999, 0.351, -0.6536, 0.4679, 0.5966, 0.5034, 0.555, 0.5228, 0.6381, 0.0004241, 0.6381, 0.05731, 0.6303, 0.03361, 0.7055, 0.08897, 0.7128, 0.08562, 0.7753, 0.05543, 0.7533, 0.1405, 0.665, 0.1915, 0.6725, 0.1506, 0.698, 0.3705, 0.6903, 0.4069, 0.6465, 0.4104, 0.7079, 0.4369, 0.566, 0.4536, 0.6059, 0.3991, 0.5831, 1.045, 0.8718, 1.003, 0.9004, 0.9386, 0.8631, -0.008675, 0.7002, -0.00178, 0.7488, -0.04676, 0.7409, -0.00178, 0.7488, -0.002457, 0.8166, -0.05048, 0.7855, 0.6497, -0.1657, 0.6698, -0.1139, 0.5935, -0.1088, 0.8267, -0.2275, 0.8118, -0.2607, 0.9147, -0.3063, 0.5228, 0.6381, 0.5034, 0.555, 0.6087, 0.5618, 0.4404, 0.8314, 0.4439, 0.7704, 0.4745, 0.8024, 0.6478, -0.9994, 0.5722, -1.029, 0.6572, -1.031, -0.05987, 0.829, -0.002457, 0.8166, -0.04883, 0.8646, 0.1327, -0.2056, 0.1103, -0.2471, 0.2228, -0.2363, 1.014, -0.8291, 0.8488, -0.8507, 1.009, -0.8941, 0.5194, 0.7668, 0.4745, 0.8024, 0.4823, 0.7309, 0.05731, 0.6303, 0.05543, 0.7533, 0.03361, 0.7055, 0.4353, -0.7983, 0.3278, -0.7833, 0.3278, -0.8184, 0.3335, 0.71, 0.3315, 0.6566, 0.3705, 0.6903, 0.6698, -0.1139, 0.6497, -0.1657, 0.7035, -0.1141, 0.1405, 0.665, 0.2369, 0.6281, 0.1915, 0.6725, -0.001819, 0.5747, 0.04451, 0.5854, 0.0004241, 0.6381, 0.1327, -0.2056, 0.259, -0.1178, 0.2065, -0.1173, 0.5131, -0.7029, 0.4375, -0.6712, 0.4296, -0.6999, 0.6478, -0.9994, 0.7204, -1.023, 0.7417, -0.9255, 0.2703, -0.08385, 0.3076, -0.08443, 0.3397, -0.05171, 0.4262, -0.1276, 0.4139, -0.1559, 0.476, -0.1693, 0.2493, 0.7504, 0.2903, 0.7479, 0.2822, 0.7805, 0.1108, 0.6747, 0.1506, 0.698, 0.1127, 0.7523, 0.1005, -0.7345, 0.1183, -0.7725, 0.3183, -0.7395, 0.1033, -0.3009, 0.1076, -0.3368, 0.1547, -0.3218, 0.1103, -0.2471, 0.1033, -0.3009, 0.15, -0.2922, 0.9895, 0.655, 0.9627, 0.7289, 0.9604, 0.6274, 0.4439, 0.7704, 0.4823, 0.7309, 0.4745, 0.8024, 0.2098, 0.7815, 0.209, 0.8061, 0.1127, 0.7523, 0.7339, -0.3272, 0.8367, -0.3894, 0.8118, -0.2607, 0.9147, -0.3063, 0.8118, -0.2607, 0.8367, -0.3894, 0.9179, -0.3667, 0.9147, -0.3063, 0.8367, -0.3894, 0.05731, 0.6303, 0.08897, 0.7128, 0.05543, 0.7533, 0.1228, 0.6338, 0.237, 0.5993, 0.2369, 0.6281, 0.1405, 0.665, 0.1506, 0.698, 0.1108, 0.6747, 0.1108, 0.6747, 0.1228, 0.6338, 0.1405, 0.665, 0.6497, -0.1657, 0.7315, -0.2176, 0.7352, -0.1558, 0.03361, 0.7055, 0.05543, 0.7533, 0.02956, 0.8185, 0.3613, -0.3149, 0.2477, -0.3294, 0.3359, -0.3494, 0.6802, -0.8479, 0.7417, -0.9255, 0.7624, -0.8546, 0.1231, -0.3768, 0.1967, -0.3521, 0.1547, -0.3218, 0.1005, -0.7345, 0.02093, -0.7785, 0.1183, -0.7725, 0.3031, 0.6321, 0.3005, 0.6649, 0.2714, 0.6733, 0.5044, -0.08443, 0.4887, -0.09568, 0.5611, -0.0828, 0.9194, -0.246, 0.8298, -0.2048, 0.8267, -0.2275, 0.4082, -0.2598, 0.3298, -0.2043, 0.3613, -0.3149, 0.7743, 0.9186, 0.845, 0.8202, 0.8657, 0.8796, 0.0004241, 0.6381, 0.03361, 0.7055, -0.008675, 0.7002, 0.4353, -0.7983, 0.6802, -0.8479, 0.5997, -0.732, 0.6713, -0.09885, 0.6342, -0.08904, 0.6698, -0.1139, 0.5228, 0.6381, 0.5233, 0.6877, 0.4679, 0.5966, -0.03224, 0.7099, -0.008675, 0.7002, -0.04676, 0.7409, -0.04676, 0.7409, -0.00178, 0.7488, -0.05048, 0.7855, 0.6106, 0.8324, 0.6452, 0.8459, 0.6191, 0.9075, 0.9194, -0.246, 0.8267, -0.2275, 0.9147, -0.3063, 0.1228, 0.6338, 0.2259, 0.57, 0.237, 0.5993, 0.9895, 0.655, 1.097, 0.7278, 0.9627, 0.7289, 0.7352, -0.1558, 0.7035, -0.1141, 0.6497, -0.1657, 0.7315, -0.2176, 0.8118, -0.2607, 0.8267, -0.2275, 0.3705, 0.6903, 0.4068, 0.7748, 0.3669, 0.7629, -0.02018, 0.6109, 0.0004241, 0.6381, -0.02288, 0.6488, 0.0004241, 0.6381, 0.04451, 0.5854, 0.05731, 0.6303, -0.03224, 0.7099, -0.02288, 0.6488, -0.008675, 0.7002, 0.5518, -0.2225, 0.4924, -0.2115, 0.454, -0.3081, 0.4404, 0.8314, 0.4068, 0.7748, 0.4439, 0.7704, 0.7381, -0.1092, 0.7708, -0.1358, 0.7715, -0.09778, 0.5034, 0.555, 0.5999, 0.5301, 0.6087, 0.5618, 0.386, 0.96, 0.3532, 0.9463, 0.4057, 0.9506, 0.8085, 0.7461, 0.7594, 0.8772, 0.7519, 0.8447, 0.8488, -0.8507, 0.7624, -0.8546, 0.8367, -0.9109, 0.8367, -0.9109, 1.009, -0.8941, 0.8488, -0.8507, 0.4353, -0.7983, 0.3278, -0.8184, 0.5795, -0.884, 0.6798, 0.6749, 0.6165, 0.6412, 0.6873, 0.6327, -0.00178, 0.7488, 0.03361, 0.7055, 0.02956, 0.8185, 0.15, -0.2922, 0.1033, -0.3009, 0.1547, -0.3218, 0.2228, -0.2363, 0.1103, -0.2471, 0.15, -0.2922, 0.6798, 0.6749, 0.6659, 0.79, 0.5698, 0.787, 0.3005, 0.6649, 0.2989, 0.6999, 0.2714, 0.6733, 0.6497, -0.1657, 0.7339, -0.3272, 0.7315, -0.2176, 0.08366, -0.6866, 0.3183, -0.7395, 0.3297, -0.6782, 0.4059, -0.3599, 0.4768, -0.3908, 0.454, -0.3081, 0.3613, -0.3149, 0.3359, -0.3494, 0.4059, -0.3599, 0.4139, -0.1559, 0.3192, -0.1224, 0.3298, -0.2043, 0.2703, -0.08385, 0.259, -0.1178, 0.3076, -0.08443, 0.1076, -0.3368, 0.1231, -0.3768, 0.1547, -0.3218, 0.4823, 0.7309, 0.4439, 0.7704, 0.4522, 0.7096, 0.6538, 0.9174, 0.6315, 0.947, 0.6191, 0.9075, 0.5698, 0.787, 0.5861, 0.6799, 0.6798, 0.6749, 0.6876, -0.7272, 0.5997, -0.732, 0.6877, -0.7689, 0.4768, -0.3908, 0.568, -0.3778, 0.454, -0.3081, 0.6497, -0.1657, 0.5518, -0.2225, 0.6016, -0.3346, 0.4262, -0.1276, 0.4159, -0.08666, 0.3619, -0.08657, 0.3619, -0.08657, 0.4139, -0.1559, 0.4262, -0.1276, 0.4823, 0.7309, 0.4902, 0.6981, 0.5144, 0.741, 0.7381, -0.1092, 0.738, -0.1222, 0.7708, -0.1358, 0.5722, -1.029, 0.6478, -0.9994, 0.5795, -0.884, 0.6876, -0.7272, 0.6019, -0.6858, 0.5997, -0.732, 0.5999, 0.5301, 0.7101, 0.549, 0.6087, 0.5618, 0.6876, -0.7272, 0.6452, -0.65, 0.6019, -0.6858, 0.876, 0.7305, 0.8135, 0.6938, 0.9015, 0.6093, 0.6659, 0.79, 0.6762, 0.8576, 0.6452, 0.8459, 0.7103, 0.5812, 0.6873, 0.6327, 0.6165, 0.6412, 0.6698, -0.1139, 0.6342, -0.08904, 0.5935, -0.1088, 0.3192, -0.1224, 0.3076, -0.08443, 0.259, -0.1178, 0.8085, 0.7461, 0.8342, 0.7241, 0.8451, 0.7818, 0.7417, -0.9255, 0.7204, -1.023, 0.8273, -1.007, 0.7809, -0.7077, 0.8862, -0.7174, 0.7866, -0.6533, 0.2403, 0.9259, 0.2356, 0.8439, 0.2699, 0.8539, 0.3366, 0.6189, 0.3031, 0.6321, 0.3662, 0.5967, 0.7035, -0.1141, 0.7381, -0.1092, 0.7408, -0.08955, 0.3619, -0.08657, 0.4159, -0.08666, 0.3397, -0.05171, 0.259, -0.1178, 0.1327, -0.2056, 0.2766, -0.1536, 0.1327, -0.2056, 0.2228, -0.2363, 0.2766, -0.1536, 0.8549, 0.5995, 0.7685, 0.607, 0.8388, 0.5731, 0.7408, -0.08955, 0.7381, -0.1092, 0.7715, -0.09778, 0.8298, -0.2048, 0.7352, -0.1558, 0.8267, -0.2275, 0.4404, 0.8314, 0.4274, 0.9057, 0.4055, 0.8222, 0.2714, 0.6733, 0.2369, 0.6281, 0.3031, 0.6321, 0.7352, -0.1558, 0.7315, -0.2176, 0.8267, -0.2275, 0.5795, -0.884, 0.6802, -0.8479, 0.4353, -0.7983, 0.7624, -0.8546, 0.8488, -0.8507, 0.8422, -0.7557, 0.3576, -0.0434, 0.3397, -0.05171, 0.4159, -0.08666, 1.097, 0.7278, 0.9895, 0.655, 1.036, 0.6318, 0.3705, 0.6903, 0.3315, 0.6566, 0.3366, 0.6189, 0.7594, 0.8772, 0.7115, 0.9224, 0.7269, 0.8995, 0.3335, 0.71, 0.2903, 0.7479, 0.2989, 0.6999, 1.014, -0.8291, 1.002, -0.7964, 0.8488, -0.8507, 0.7035, -0.1141, 0.738, -0.1222, 0.7381, -0.1092, 0.3192, -0.1224, 0.2766, -0.1536, 0.3298, -0.2043, 0.5611, -0.0828, 0.5935, -0.1088, 0.5961, -0.07839, 0.4522, 0.7096, 0.4902, 0.6981, 0.4823, 0.7309, 0.2856, 0.9546, 0.2556, 0.9475, 0.2915, 0.9107, -0.02018, 0.6109, -0.001819, 0.5747, 0.0004241, 0.6381, 0.4703, 0.9095, 0.4745, 0.8024, 0.5135, 0.8139, 0.4873, -1.028, 0.5795, -0.884, 0.3761, -1.002, 0.8367, -0.9109, 0.7417, -0.9255, 0.8273, -1.007, -0.05048, 0.7855, -0.002457, 0.8166, -0.05987, 0.829, 0.4924, -0.2115, 0.5935, -0.1088, 0.4887, -0.09568, 0.237, 0.5993, 0.3135, 0.5718, 0.3662, 0.5967, 0.5131, -0.7029, 0.4353, -0.7983, 0.5997, -0.732, 0.3662, 0.5967, 0.3663, 0.5612, 0.3991, 0.5831, 0.4887, -0.09568, 0.4262, -0.1276, 0.476, -0.1693, 0.7352, -0.1558, 0.738, -0.1222, 0.7035, -0.1141, 0.6165, 0.6412, 0.5233, 0.6877, 0.5228, 0.6381, 0.7594, 0.8772, 0.7269, 0.8995, 0.7519, 0.8447, 0.7519, 0.8447, 0.6762, 0.8576, 0.6659, 0.79, 0.4104, 0.7079, 0.4522, 0.7096, 0.4439, 0.7704, 0.2822, 0.7805, 0.3305, 0.8061, 0.2904, 0.8064, 0.5887, 0.9314, 0.6191, 0.9075, 0.6315, 0.947, 0.5961, -0.07839, 0.5935, -0.1088, 0.6342, -0.08904, 0.6165, 0.6412, 0.6798, 0.6749, 0.5861, 0.6799, 0.4139, -0.1559, 0.4924, -0.2115, 0.476, -0.1693, 0.7708, -0.1358, 0.738, -0.1222, 0.7352, -0.1558, 0.6659, 0.79, 0.6106, 0.8324, 0.5698, 0.787, 0.5034, 0.555, 0.5, 0.5317, 0.5999, 0.5301, 0.2228, -0.2363, 0.15, -0.2922, 0.1547, -0.3218, 0.03111, -0.656, 0.08366, -0.6866, 0.1163, -0.5662, 0.1506, 0.698, 0.1866, 0.7189, 0.2098, 0.7815, 0.6659, 0.79, 0.6798, 0.6749, 0.7401, 0.7644, 0.799, 0.7143, 0.8085, 0.7461, 0.7401, 0.7644, 0.5135, 0.8139, 0.5573, 0.9042, 0.5017, 0.9198, 0.5573, 0.9042, 0.5887, 0.9314, 0.5754, 0.948, 0.3269, 0.9227, 0.3646, 0.814, 0.3673, 0.9242, 0.05543, 0.7533, 0.08562, 0.7753, 0.02956, 0.8185, 0.8422, -0.7557, 0.8488, -0.8507, 1.002, -0.7964, 0.9015, 0.6093, 0.8549, 0.5995, 0.8908, 0.5733, 0.7594, 0.8772, 0.7715, 0.8911, 0.7115, 0.9224, 0.4057, 0.9506, 0.3673, 0.9242, 0.4274, 0.9057, 0.386, 0.96, 0.4057, 0.9506, 0.4224, 0.9633, 0.6802, -0.8479, 0.5795, -0.884, 0.6478, -0.9994, 0.5754, 0.948, 0.5045, 0.9491, 0.5017, 0.9198, 0.2513, 0.7934, 0.209, 0.8061, 0.2098, 0.7815, 0.4296, -0.6999, 0.4165, -0.7673, 0.5131, -0.7029, 0.5935, -0.1088, 0.5611, -0.0828, 0.4887, -0.09568, 0.3293, 0.7477, 0.3335, 0.71, 0.3705, 0.6903, 0.2356, 0.8439, 0.09888, 0.806, 0.209, 0.8061, 0.08366, -0.6866, 0.03111, -0.656, 0.02093, -0.7785, 0.6873, 0.6327, 0.7419, 0.6857, 0.6798, 0.6749, 0.8118, -0.2607, 0.7315, -0.2176, 0.7339, -0.3272, 0.2328, 0.6674, 0.2583, 0.7042, 0.2268, 0.7045, 0.5017, 0.9198, 0.5573, 0.9042, 0.5754, 0.948, 0.4159, -0.08666, 0.4262, -0.1276, 0.4887, -0.09568, 0.5144, 0.741, 0.5233, 0.6877, 0.5861, 0.6799, 0.845, 0.8202, 0.7594, 0.8772, 0.8451, 0.7818, 0.4069, 0.6465, 0.3705, 0.6903, 0.3366, 0.6189, 0.5194, 0.7668, 0.5135, 0.8139, 0.4745, 0.8024, 0.5017, 0.9198, 0.5045, 0.9491, 0.4393, 0.953, 0.5044, -0.08443, 0.425, -0.07274, 0.4887, -0.09568, 0.4271, 0.5192, 0.4369, 0.566, 0.3663, 0.5612, 0.3192, -0.1224, 0.3619, -0.08657, 0.3076, -0.08443, 0.4522, 0.7096, 0.4104, 0.7079, 0.4069, 0.6465, 0.4375, -0.6712, 0.351, -0.6536, 0.4296, -0.6999, 0.5135, 0.8139, 0.5017, 0.9198, 0.4703, 0.9095, 0.4745, 0.8024, 0.4703, 0.9095, 0.4404, 0.8314, 0.205, -0.5699, 0.3599, -0.6147, 0.2719, -0.5662, 0.6106, 0.8324, 0.6659, 0.79, 0.6452, 0.8459, 0.2915, 0.9107, 0.2403, 0.9259, 0.2699, 0.8539, 0.4082, -0.2598, 0.3613, -0.3149, 0.454, -0.3081, 0.5045, 0.9491, 0.4553, 0.9646, 0.4393, 0.953, 0.5233, 0.6877, 0.4902, 0.6981, 0.4679, 0.5966, 0.7715, 0.8911, 0.7198, 0.9529, 0.6909, 0.9523, 0.1405, 0.665, 0.1228, 0.6338, 0.2369, 0.6281, 0.6016, -0.3346, 0.5518, -0.2225, 0.454, -0.3081, 0.6713, -0.09885, 0.7035, -0.1141, 0.7408, -0.08955, -0.04883, 0.8646, -0.002457, 0.8166, 0.01782, 0.8642, 0.5131, -0.7029, 0.5997, -0.732, 0.6019, -0.6858, 0.8422, -0.7557, 0.6877, -0.7689, 0.7624, -0.8546, 0.8367, -0.9109, 0.8273, -1.007, 0.9699, -0.9634, 0.7594, 0.8772, 0.8085, 0.7461, 0.8451, 0.7818, 0.8862, -0.7174, 0.8422, -0.7557, 1.009, -0.7523, 0.2966, 0.8643, 0.2904, 0.8064, 0.3305, 0.8061, 0.6087, 0.5618, 0.7103, 0.5812, 0.6165, 0.6412, 0.2903, 0.7479, 0.3335, 0.71, 0.3293, 0.7477, 0.2904, 0.8064, 0.2966, 0.8643, 0.2699, 0.8539, 0.3669, 0.7629, 0.3293, 0.7477, 0.3705, 0.6903, 0.3305, 0.8061, 0.2822, 0.7805, 0.3293, 0.7477, 0.3135, 0.5718, 0.3663, 0.5612, 0.3662, 0.5967, 0.7715, 0.8911, 0.7594, 0.8772, 0.845, 0.8202, 0.8549, 0.5995, 0.9015, 0.6093, 0.8135, 0.6938, 0.2495, -0.9672, 0.3761, -1.002, 0.3278, -0.8184, 0.7401, 0.7644, 0.7419, 0.6857, 0.799, 0.7143, 0.7401, 0.7644, 0.6798, 0.6749, 0.7419, 0.6857, 0.568, -0.3778, 0.6016, -0.3346, 0.454, -0.3081, 0.8342, 0.7241, 0.876, 0.7305, 0.8451, 0.7818, 0.5228, 0.6381, 0.6087, 0.5618, 0.6165, 0.6412, 0.7519, 0.8447, 0.7115, 0.9224, 0.6762, 0.8576, 0.4703, 0.9095, 0.4393, 0.953, 0.4274, 0.9057, 0.8135, 0.6938, 0.8342, 0.7241, 0.799, 0.7143, 0.9566, 0.5953, 0.9015, 0.6093, 0.9329, 0.561, 0.02093, -0.7785, 0.1005, -0.7345, 0.08366, -0.6866, 0.209, 0.8061, 0.2699, 0.8539, 0.2356, 0.8439, 0.7715, 0.8911, 0.7743, 0.9186, 0.7198, 0.9529, 0.5795, -0.884, 0.3278, -0.8184, 0.3761, -1.002, 0.351, -0.6536, 0.4375, -0.6712, 0.435, -0.6285, 0.7204, -1.023, 0.6478, -0.9994, 0.6572, -1.031, 0.8135, 0.6938, 0.7685, 0.607, 0.8549, 0.5995, 0.8135, 0.6938, 0.7419, 0.6857, 0.7685, 0.607, 0.7419, 0.6857, 0.6873, 0.6327, 0.7685, 0.607, 0.4139, -0.1559, 0.3298, -0.2043, 0.4082, -0.2598, 0.3673, 0.9242, 0.3532, 0.9463, 0.3269, 0.9227, 0.4902, 0.6981, 0.5233, 0.6877, 0.5144, 0.741, 0.6315, 0.947, 0.6674, 0.9484, 0.6398, 0.9669, 0.6315, 0.947, 0.6606, 0.9372, 0.6674, 0.9484, 0.5887, 0.9314, 0.6398, 0.9669, 0.5754, 0.948, 0.5887, 0.9314, 0.6315, 0.947, 0.6398, 0.9669, 0.2699, 0.8539, 0.2966, 0.8643, 0.2915, 0.9107, 0.7715, 0.8911, 0.845, 0.8202, 0.7743, 0.9186, 0.6016, -0.3346, 0.7339, -0.3272, 0.6497, -0.1657, 0.3315, 0.6566, 0.3031, 0.6321, 0.3366, 0.6189, 0.4165, -0.7673, 0.4353, -0.7983, 0.5131, -0.7029, 0.6398, 0.9669, 0.6909, 0.9523, 0.6541, 0.9785, 0.9741, 0.8039, 1.045, 0.8718, 0.9386, 0.8631, 0.5862, 0.8948, 0.6106, 0.8324, 0.6191, 0.9075, 0.3619, -0.08657, 0.3397, -0.05171, 0.3076, -0.08443, 0.9201, -0.6476, 0.8862, -0.7174, 1.005, -0.7093, 0.6606, 0.9372, 0.7115, 0.9224, 0.6674, 0.9484, 0.6909, 0.9523, 0.7198, 0.9529, 0.6541, 0.9785, 0.6698, -0.1139, 0.7035, -0.1141, 0.6713, -0.09885, 0.3613, -0.3149, 0.4059, -0.3599, 0.454, -0.3081, 0.3532, 0.9463, 0.2915, 0.9107, 0.3269, 0.9227, 0.1967, -0.3521, 0.2477, -0.3294, 0.2228, -0.2363, 1.002, -0.7964, 1.009, -0.7523, 0.8422, -0.7557, 0.05693, -0.8542, 0.1036, -0.8914, 0.13, -0.8245, 0.6315, 0.947, 0.6538, 0.9174, 0.6606, 0.9372, 0.6538, 0.9174, 0.7115, 0.9224, 0.6606, 0.9372, 0.4271, 0.5192, 0.5, 0.5317, 0.4369, 0.566, 0.5017, 0.9198, 0.4393, 0.953, 0.4703, 0.9095, 0.4068, 0.7748, 0.3705, 0.6903, 0.4104, 0.7079, 0.259, -0.1178, 0.2703, -0.08385, 0.2065, -0.1173, 0.4536, 0.6059, 0.4679, 0.5966, 0.4522, 0.7096, 0.5, 0.5317, 0.5034, 0.555, 0.4369, 0.566, 0.5935, -0.1088, 0.4924, -0.2115, 0.5518, -0.2225, 0.3031, 0.6321, 0.2369, 0.6281, 0.237, 0.5993, 0.425, -0.07274, 0.3576, -0.0434, 0.4159, -0.08666, 0.4068, 0.7748, 0.4104, 0.7079, 0.4439, 0.7704, 0.3599, -0.6147, 0.205, -0.5699, 0.351, -0.6536, 0.6452, 0.8459, 0.6538, 0.9174, 0.6191, 0.9075, 0.6452, 0.8459, 0.6762, 0.8576, 0.6538, 0.9174, 0.6762, 0.8576, 0.7115, 0.9224, 0.6538, 0.9174, 0.2098, 0.7815, 0.1866, 0.7189, 0.2493, 0.7504, 0.8298, -0.2048, 0.7708, -0.1358, 0.7352, -0.1558, 0.9895, 0.655, 0.9977, 0.5979, 1.036, 0.6318, 0.4553, 0.9646, 0.4224, 0.9633, 0.4393, 0.953, 0.2369, 0.6281, 0.2328, 0.6674, 0.1915, 0.6725, 0.4057, 0.9506, 0.3532, 0.9463, 0.3673, 0.9242, 0.8388, 0.5731, 0.7103, 0.5812, 0.8281, 0.5553, 0.1163, -0.5662, 0.3297, -0.6782, 0.351, -0.6536, 0.2966, 0.8643, 0.3305, 0.8061, 0.3646, 0.814, 0.3646, 0.814, 0.4055, 0.8222, 0.4274, 0.9057, 0.3298, -0.2043, 0.2766, -0.1536, 0.2228, -0.2363, 0.6452, -0.65, 0.7809, -0.7077, 0.7866, -0.6533, 0.2766, -0.1536, 0.3192, -0.1224, 0.259, -0.1178, 0.5698, 0.787, 0.5194, 0.7668, 0.5861, 0.6799, 0.4393, 0.953, 0.4224, 0.9633, 0.4057, 0.9506, 0.3599, -0.6147, 0.351, -0.6536, 0.435, -0.6285, 0.435, -0.6285, 0.4375, -0.6712, 0.5058, -0.667, 0.2714, 0.6733, 0.2583, 0.7042, 0.2328, 0.6674, 0.2714, 0.6733, 0.2989, 0.6999, 0.2583, 0.7042, 0.3298, -0.2043, 0.2477, -0.3294, 0.3613, -0.3149, 0.4069, 0.6465, 0.4536, 0.6059, 0.4522, 0.7096, 0.2493, 0.7504, 0.2583, 0.7042, 0.2903, 0.7479, 0.2583, 0.7042, 0.2989, 0.6999, 0.2903, 0.7479, 0.2513, 0.7934, 0.2098, 0.7815, 0.2493, 0.7504, 0.8908, 0.5733, 0.8549, 0.5995, 0.8388, 0.5731, 0.7417, -0.9255, 0.8367, -0.9109, 0.7624, -0.8546, 0.3183, -0.7395, 0.3278, -0.7833, 0.4165, -0.7673, 0.2259, 0.57, 0.3135, 0.5718, 0.237, 0.5993, 0.09888, 0.806, 0.1127, 0.7523, 0.209, 0.8061, 0.5194, 0.7668, 0.4823, 0.7309, 0.5144, 0.741, 0.5573, 0.9042, 0.5135, 0.8139, 0.5698, 0.787, 1.009, -0.8941, 0.8367, -0.9109, 0.9963, -0.9314, 0.1183, -0.7725, 0.05693, -0.8542, 0.13, -0.8245, -0.002457, 0.8166, 0.02956, 0.8185, 0.01782, 0.8642, 0.3646, 0.814, 0.3305, 0.8061, 0.3669, 0.7629, 0.9015, 0.6093, 0.8908, 0.5733, 0.9329, 0.561, 0.7103, 0.5812, 0.7685, 0.607, 0.6873, 0.6327, 0.7103, 0.5812, 0.8388, 0.5731, 0.7685, 0.607, 0.7101, 0.549, 0.8281, 0.5553, 0.7103, 0.5812, 0.3669, 0.7629, 0.4055, 0.8222, 0.3646, 0.814, 0.3669, 0.7629, 0.4068, 0.7748, 0.4055, 0.8222, 0.4068, 0.7748, 0.4404, 0.8314, 0.4055, 0.8222, 0.1278, -0.8904, 0.3278, -0.8184, 0.13, -0.8245, 0.9201, -0.6476, 1.005, -0.7093, 1.008, -0.6731, 1.101, 0.8531, 1.077, 0.7952, 1.136, 0.8355, 0.6019, -0.6858, 0.5058, -0.667, 0.5131, -0.7029, 0.4873, -1.028, 0.5722, -1.029, 0.5795, -0.884, 0.5518, -0.2225, 0.6497, -0.1657, 0.5935, -0.1088, 0.3297, -0.6782, 0.4165, -0.7673, 0.4296, -0.6999, 0.1005, -0.7345, 0.3183, -0.7395, 0.08366, -0.6866, 0.104, 0.5992, 0.2259, 0.57, 0.1228, 0.6338, 0.6876, -0.7272, 0.8422, -0.7557, 0.7809, -0.7077, 0.6877, -0.7689, 0.6802, -0.8479, 0.7624, -0.8546, 0.9741, 0.8039, 0.9627, 0.7289, 1.077, 0.7952, 0.2513, 0.7934, 0.2904, 0.8064, 0.2699, 0.8539, 0.1547, -0.3218, 0.1967, -0.3521, 0.2228, -0.2363, 0.9097, 0.8307, 0.9741, 0.8039, 0.9386, 0.8631, 0.9963, -0.9314, 0.8367, -0.9109, 0.9699, -0.9634, 0.01389, -0.8286, 0.05693, -0.8542, 0.1183, -0.7725, 0.3662, 0.5967, 0.3031, 0.6321, 0.237, 0.5993, 0.02956, 0.8185, 0.07123, 0.8259, 0.01782, 0.8642, 0.9741, 0.8039, 0.9097, 0.8307, 0.9627, 0.7289, 0.6877, -0.7689, 0.5997, -0.732, 0.6802, -0.8479, 0.4274, 0.9057, 0.4393, 0.953, 0.4057, 0.9506, 0.4536, 0.6059, 0.4369, 0.566, 0.4679, 0.5966, 0.4369, 0.566, 0.5034, 0.555, 0.4679, 0.5966, 0.7419, 0.6857, 0.8135, 0.6938, 0.799, 0.7143, 0.9566, 0.5953, 0.876, 0.7305, 0.9015, 0.6093, 0.7809, -0.7077, 0.6452, -0.65, 0.6876, -0.7272, 0.799, 0.7143, 0.8342, 0.7241, 0.8085, 0.7461, 0.3298, -0.2043, 0.2228, -0.2363, 0.2477, -0.3294, 0.5573, 0.9042, 0.6106, 0.8324, 0.5862, 0.8948, 0.3005, 0.6649, 0.3335, 0.71, 0.2989, 0.6999, -0.002457, 0.8166, -0.00178, 0.7488, 0.02956, 0.8185, 0.1183, -0.7725, 0.3278, -0.7833, 0.3183, -0.7395, 0.9741, 0.8039, 1.077, 0.7952, 1.045, 0.8718, 0.3278, -0.8184, 0.1278, -0.8904, 0.2495, -0.9672, 0.2556, 0.9475, 0.2403, 0.9259, 0.2915, 0.9107, 0.2493, 0.7504, 0.2822, 0.7805, 0.2513, 0.7934, 0.2966, 0.8643, 0.3269, 0.9227, 0.2915, 0.9107, 0.2513, 0.7934, 0.2699, 0.8539, 0.209, 0.8061, 0.4924, -0.2115, 0.4887, -0.09568, 0.476, -0.1693, 0.7103, 0.5812, 0.6087, 0.5618, 0.7101, 0.549, 0.8862, -0.7174, 0.7809, -0.7077, 0.8422, -0.7557, 0.4924, -0.2115, 0.4082, -0.2598, 0.454, -0.3081, 0.2583, 0.7042, 0.2493, 0.7504, 0.2268, 0.7045, 0.2714, 0.6733, 0.2328, 0.6674, 0.2369, 0.6281, 0.3663, 0.5612, 0.4369, 0.566, 0.3991, 0.5831, 0.3619, -0.08657, 0.3192, -0.1224, 0.4139, -0.1559, 0.7401, 0.7644, 0.7519, 0.8447, 0.6659, 0.79, 0.4703, 0.9095, 0.4274, 0.9057, 0.4404, 0.8314, 0.6909, 0.9523, 0.6674, 0.9484, 0.7115, 0.9224, 1.077, 0.7952, 1.097, 0.7278, 1.136, 0.8355, 0.4679, 0.5966, 0.4902, 0.6981, 0.4522, 0.7096, 0.3662, 0.5967, 0.4069, 0.6465, 0.3366, 0.6189, 0.01389, -0.8286, 0.1183, -0.7725, 0.02093, -0.7785, 0.3183, -0.7395, 0.4165, -0.7673, 0.3297, -0.6782, 0.3278, -0.7833, 0.4353, -0.7983, 0.4165, -0.7673, 0.0004241, 0.6381, -0.008675, 0.7002, -0.02288, 0.6488, 0.6165, 0.6412, 0.5861, 0.6799, 0.5233, 0.6877, 0.8862, -0.7174, 1.009, -0.7523, 1.005, -0.7093, 0.3278, -0.7833, 0.1183, -0.7725, 0.13, -0.8245, 0.2966, 0.8643, 0.3646, 0.814, 0.3269, 0.9227, 1.101, 0.8531, 1.045, 0.8718, 1.077, 0.7952, 0.9604, 0.6274, 0.9977, 0.5979, 0.9895, 0.655, 0.3305, 0.8061, 0.3293, 0.7477, 0.3669, 0.7629, 0.3532, 0.9463, 0.2856, 0.9546, 0.2915, 0.9107, 0.6478, -0.9994, 0.7417, -0.9255, 0.6802, -0.8479, 0.7519, 0.8447, 0.7401, 0.7644, 0.8085, 0.7461, 0.6191, 0.9075, 0.5887, 0.9314, 0.5862, 0.8948, 0.5887, 0.9314, 0.5573, 0.9042, 0.5862, 0.8948, 1.136, 0.8355, 1.097, 0.7278, 1.179, 0.8164, 0.1278, -0.8904, 0.13, -0.8245, 0.1036, -0.8914, 0.7866, -0.6533, 0.8862, -0.7174, 0.9201, -0.6476, 0.9627, 0.7289, 0.9097, 0.8307, 0.8944, 0.7677, 0.8342, 0.7241, 0.8135, 0.6938, 0.876, 0.7305, 0.6674, 0.9484, 0.6909, 0.9523, 0.6398, 0.9669, 0.205, -0.5699, 0.1163, -0.5662, 0.351, -0.6536, 0.7269, 0.8995, 0.7115, 0.9224, 0.7519, 0.8447, 0.1127, 0.7523, 0.1506, 0.698, 0.2098, 0.7815, 0.3991, 0.5831, 0.4069, 0.6465, 0.3662, 0.5967, 0.3991, 0.5831, 0.4536, 0.6059, 0.4069, 0.6465, 0.3673, 0.9242, 0.3646, 0.814, 0.4274, 0.9057, 0.3315, 0.6566, 0.3005, 0.6649, 0.3031, 0.6321, 0.3315, 0.6566, 0.3335, 0.71, 0.3005, 0.6649, 0.7715, 0.8911, 0.6909, 0.9523, 0.7115, 0.9224, 0.2903, 0.7479, 0.3293, 0.7477, 0.2822, 0.7805, 0.8944, 0.7677, 0.9604, 0.6274, 0.9627, 0.7289, 0.6876, -0.7272, 0.6877, -0.7689, 0.8422, -0.7557, 0.2904, 0.8064, 0.2513, 0.7934, 0.2822, 0.7805, 1.077, 0.7952, 0.9627, 0.7289, 1.097, 0.7278, 0.425, -0.07274, 0.4159, -0.08666, 0.4887, -0.09568, 0.5573, 0.9042, 0.5698, 0.787, 0.6106, 0.8324, 0.5194, 0.7668, 0.5698, 0.787, 0.5135, 0.8139, 0.03361, 0.7055, -0.00178, 0.7488, -0.008675, 0.7002, 0.5058, -0.667, 0.4375, -0.6712, 0.5131, -0.7029, 0.5861, 0.6799, 0.5194, 0.7668, 0.5144, 0.741, 0.1915, 0.6725, 0.1866, 0.7189, 0.1506, 0.698, 0.1915, 0.6725, 0.2268, 0.7045, 0.1866, 0.7189, 0.2268, 0.7045, 0.2493, 0.7504, 0.1866, 0.7189, 0.2356, 0.8439, 0.2403, 0.9259, 0.1898, 0.8858, 0.2356, 0.8439, 0.1898, 0.8858, 0.09888, 0.806, 0.08562, 0.7753, 0.07123, 0.8259, 0.02956, 0.8185, 0.8418, -0.1564, 0.7977, -0.1051, 0.7715, -0.09778, 0.8418, -0.1564, 0.8298, -0.2048, 0.9194, -0.246, 0.09888, 0.806, 0.1898, 0.8858, 0.0886, 0.8501, 0.7715, -0.09778, 0.7708, -0.1358, 0.8418, -0.1564, 0.7708, -0.1358, 0.8298, -0.2048, 0.8418, -0.1564])
me_cube.materials.append(mat_material_001)
me_cube.use_remesh_preserve_volume = False
me_cube.use_remesh_preserve_attributes = False
me_cube.use_mirror_vertex_groups = False
me_cube.update()

# ---- objects
ob_cube_001 = bpy.data.objects.new('Cube.001', me_cube_001)
ob_hemi = bpy.data.objects.new('Hemi', light_hemi)
ob_cube = bpy.data.objects.new('Cube', me_cube)
ob_lamp = bpy.data.objects.new('Lamp', light_lamp)
ob_camera = bpy.data.objects.new('Camera', cam_camera)

# ---- transforms, parenting, visibility, modifiers, constraints
ob_cube_001.location = (0.0, 0.0, 0.0)
ob_cube_001.lineart.crease_threshold = 0.0
ob_hemi.location = (10.23, 1.122, -0.7654)
ob_hemi.lineart.crease_threshold = 0.0
ob_cube.location = (0.0, 0.0, 0.0)
ob_cube.lock_rotations_4d = False
ob_cube.empty_display_type = 'ARROWS'
ob_cube.lineart.crease_threshold = 0.0
ob_lamp.location = (5.098, 1.005, 5.904)
ob_lamp.rotation_euler = (0.6503, 0.05522, 1.866)
ob_lamp.lock_rotations_4d = False
ob_lamp.empty_display_type = 'ARROWS'
ob_lamp.color = (0.0, 0.0, 0.0, 0.0)
ob_lamp.lineart.crease_threshold = 0.0
ob_camera.location = (-8.11, -10.01, 7.318)
ob_camera.rotation_euler = (1.109, 0.01082, -0.664)
ob_camera.lock_rotations_4d = False
ob_camera.empty_display_type = 'ARROWS'
ob_camera.color = (0.0, 0.0, 0.0, 0.0)
ob_camera.display_type = 'WIRE'
ob_camera.lineart.crease_threshold = 0.0

# ---- collection membership
col_collection_1.objects.link(ob_cube_001)
col_collection_1.objects.link(ob_hemi)
col_collection_1.objects.link(ob_cube)
col_collection_1.objects.link(ob_lamp)
col_collection_1.objects.link(ob_camera)

# ---- scene / render settings (as saved in the file)
scene.camera = ob_camera
scene.frame_start = 1; scene.frame_end = 250; scene.frame_set(1)
scene.render.engine = 'BLENDER_EEVEE_NEXT'
scene.render.resolution_percentage = 50
scene.render.dither_intensity = 0.0
scene.cycles.use_denoising = False
scene.cycles.samples = 10
scene.cycles.sampling_pattern = 'TABULATED_SOBOL'
scene.cycles.light_sampling_threshold = 0.0
scene.cycles.use_adaptive_sampling = False
scene.cycles.use_light_tree = False
scene.cycles.blur_glossy = 0.0
scene.cycles.pixel_filter_type = 'GAUSSIAN'
scene.cycles.sample_clamp_indirect = 0.0
scene.view_settings.view_transform = 'Standard'
bpy.context.view_layer.update()
